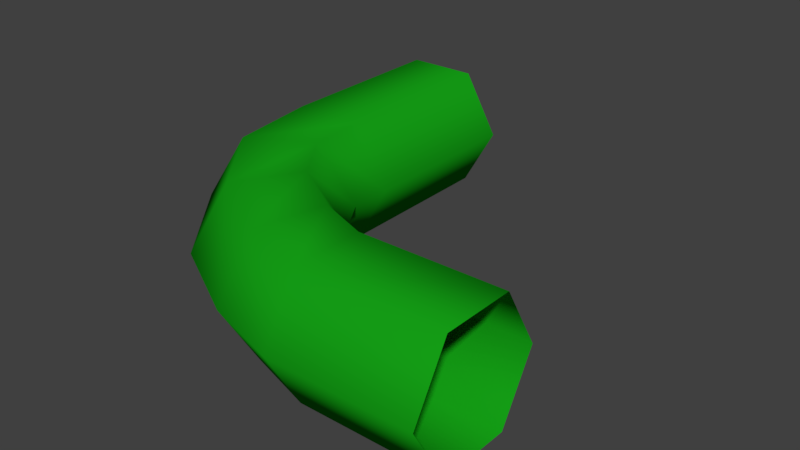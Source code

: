 # Source: caboVerde1.blend  (saved by Blender 2.80.75; exported with 4.5.12 LTS)
import bpy
from mathutils import Matrix  # noqa: F401  (used for matrix-valued properties, if any)

bpy.ops.wm.read_factory_settings(use_empty=True)
scene = bpy.context.scene
scene.name = 'Scene'

# ---- collections
col_collection_1 = bpy.data.collections.new('Collection 1'); scene.collection.children.link(col_collection_1)

# ---- materials (node trees are filled in below, after node groups)
mat_vermelho = bpy.data.materials.new('vermelho')
mat_vermelho.alpha_threshold = 0.0
mat_vermelho.use_transparent_shadow = False
mat_vermelho.diffuse_color = (0.4575, 0.01376, 0.01214, 1.0)
mat_vermelho.roughness = 0.5
mat_vermelho.specular_intensity = 0.0
mat_azul = bpy.data.materials.new('azul')
mat_azul.alpha_threshold = 0.0
mat_azul.use_transparent_shadow = False
mat_azul.diffuse_color = (0.01615, 0.02036, 0.42, 1.0)
mat_azul.roughness = 0.5
mat_azul.specular_intensity = 0.0
mat_verde = bpy.data.materials.new('verde')
mat_verde.alpha_threshold = 0.0
mat_verde.use_transparent_shadow = False
mat_verde.diffuse_color = (0.008003, 0.3757, 0.008667, 1.0)
mat_verde.roughness = 0.5
mat_verde.specular_intensity = 0.0
mat_amarelo = bpy.data.materials.new('Amarelo')
mat_amarelo.alpha_threshold = 0.0
mat_amarelo.use_transparent_shadow = False
mat_amarelo.diffuse_color = (0.3504, 0.3672, 0.007999, 1.0)
mat_amarelo.roughness = 0.5
mat_amarelo.specular_intensity = 0.0
mat_preto = bpy.data.materials.new('Preto')
mat_preto.alpha_threshold = 0.0
mat_preto.use_transparent_shadow = False
mat_preto.diffuse_color = (0.03522, 0.03522, 0.03522, 1.0)
mat_preto.roughness = 0.5
mat_preto.specular_intensity = 0.06897

# ---- material node trees

# ---- world
world_world = bpy.data.worlds.new('World'); scene.world = world_world
world_world.color = (0.05088, 0.05088, 0.05088)
world_world.use_sun_shadow = False
world_world.sun_shadow_jitter_overblur = 0.0
world_world.cycles.sampling_method = 'MANUAL'

# ---- meshes
me_cube = bpy.data.meshes.new('Cube')
me_cube.from_pydata([(1.514, -0.5186, -0.4088), (0.5695, -0.5186, -0.4088), (1.514, -0.2826, 5.96e-08), (0.5695, -0.2826, 5.96e-08), (0.2846, -0.16, 5.96e-08), (0.2305, -0.3898, -0.4088), (0.5695, -0.9907, -0.4088), (1.514, -0.9907, -0.4088), (0.5695, -1.227, 1.192e-07), (1.514, -1.227, 5.96e-08), (0.5695, -0.9907, 0.4088), (1.514, -0.9907, 0.4088), (0.5695, -0.5186, 0.4088), (1.514, -0.5186, 0.4088), (0.1224, -0.8493, -0.4088), (0.06829, -1.079, 1.192e-07), (0.1224, -0.8493, 0.4088), (0.2305, -0.3898, 0.4088), (-0.1639, -0.1436, -0.4088), (-0.04599, 0.0609, 5.96e-08), (-0.3996, -0.5525, -0.4088), (-0.5175, -0.757, 1.192e-07), (-0.3996, -0.5525, 0.4088), (-0.1639, -0.1436, 0.4088), (-1.146, 0.583, 5.96e-08), (-1.163, 1.806, 5.96e-08), (-0.9268, 1.806, -0.4088), (-0.4548, 1.806, -0.4088), (-0.2016, 0.5954, 1.192e-07), (-0.2188, 1.806, 5.96e-08), (-0.4376, 0.5923, 0.4088), (-0.4548, 1.806, 0.4088), (-0.9096, 0.5861, 0.4088), (-0.9268, 1.806, 0.4088), (-0.4066, 0.1956, -0.4088), (-0.1998, 0.3093, 5.96e-08), (-0.8203, -0.03183, -0.4088), (-1.027, -0.1455, 1.192e-07), (-0.8203, -0.03183, 0.4088), (-0.4066, 0.1956, 0.4088), (-0.4376, 0.5923, -0.4088), (-0.9096, 0.5861, -0.4088)], [], [(14, 15, 21, 20), (5, 14, 20, 18), (3, 2, 0, 1), (24, 25, 26, 41), (12, 3, 4, 17), (1, 0, 7, 6), (15, 16, 22, 21), (8, 10, 16, 15), (6, 7, 9, 8), (17, 4, 19, 23), (6, 8, 15, 14), (8, 9, 11, 10), (3, 1, 5, 4), (1, 6, 14, 5), (10, 11, 13, 12), (16, 17, 23, 22), (4, 5, 18, 19), (12, 13, 2, 3), (10, 12, 17, 16), (41, 26, 27, 40), (40, 27, 29, 28), (28, 29, 31, 30), (30, 31, 33, 32), (32, 33, 25, 24), (19, 18, 34, 35), (20, 21, 37, 36), (22, 23, 39, 38), (18, 20, 36, 34), (21, 22, 38, 37), (23, 19, 35, 39), (34, 36, 41, 40), (37, 38, 32, 24), (39, 35, 28, 30), (35, 34, 40, 28), (36, 37, 24, 41), (38, 39, 30, 32)])
me_cube.polygons.foreach_set('use_smooth', [True] * 36)
me_cube.polygons.foreach_set('material_index', [2, 2, 2, 2, 2, 2, 2, 2, 2, 2, 2, 2, 2, 2, 2, 2, 2, 2, 2, 2, 2, 2, 2, 2, 2, 2, 2, 2, 2, 2, 2, 2, 2, 2, 2, 2])
me_cube.materials.append(mat_vermelho)
me_cube.materials.append(mat_azul)
me_cube.materials.append(mat_verde)
me_cube.materials.append(mat_amarelo)
me_cube.materials.append(mat_preto)
me_cube.use_remesh_preserve_volume = False
me_cube.use_remesh_preserve_attributes = False
me_cube.use_mirror_vertex_groups = False
me_cube.update()

# ---- objects
ob_cube = bpy.data.objects.new('Cube', me_cube)

# ---- transforms, parenting, visibility, modifiers, constraints
ob_cube.location = (0.0, 0.0, 0.0)
ob_cube.lock_rotations_4d = False
ob_cube.empty_display_type = 'ARROWS'
ob_cube.lineart.crease_threshold = 0.0

# ---- collection membership
col_collection_1.objects.link(ob_cube)

# ---- scene / render settings (as saved in the file)
scene.frame_start = 1; scene.frame_end = 250; scene.frame_set(1)
scene.render.engine = 'BLENDER_EEVEE_NEXT'
scene.render.resolution_percentage = 50
scene.render.dither_intensity = 0.0
scene.cycles.use_denoising = False
scene.cycles.samples = 128
scene.cycles.sampling_pattern = 'TABULATED_SOBOL'
scene.cycles.use_adaptive_sampling = False
scene.cycles.use_light_tree = False
scene.cycles.blur_glossy = 0.0
scene.cycles.sample_clamp_indirect = 0.0
scene.view_settings.view_transform = 'Standard'
bpy.context.view_layer.update()

# ---- added for rendering (the .blend has no active camera and no usable light): camera, sun
cam_auto = bpy.data.cameras.new('AutoCamera')
cam_auto.lens = 50.0
cam_auto.sensor_width = 36.0
cam_auto.clip_end = 1000.0
ob_auto_camera = bpy.data.objects.new('AutoCamera', cam_auto)
scene.collection.objects.link(ob_auto_camera)
ob_auto_camera.location = (3.99338, -4.29204, 3.0544)
ob_auto_camera.rotation_euler = (1.09748, -7.21219e-08, 0.694738)
scene.camera = ob_auto_camera
light_auto_sun = bpy.data.lights.new('AutoSun', 'SUN')
light_auto_sun.energy = 3.0
light_auto_sun.angle = 0.0523599
ob_auto_sun = bpy.data.objects.new('AutoSun', light_auto_sun)
scene.collection.objects.link(ob_auto_sun)
ob_auto_sun.rotation_euler = (0.872665, 0.174533, 0.523599)
bpy.context.view_layer.update()

